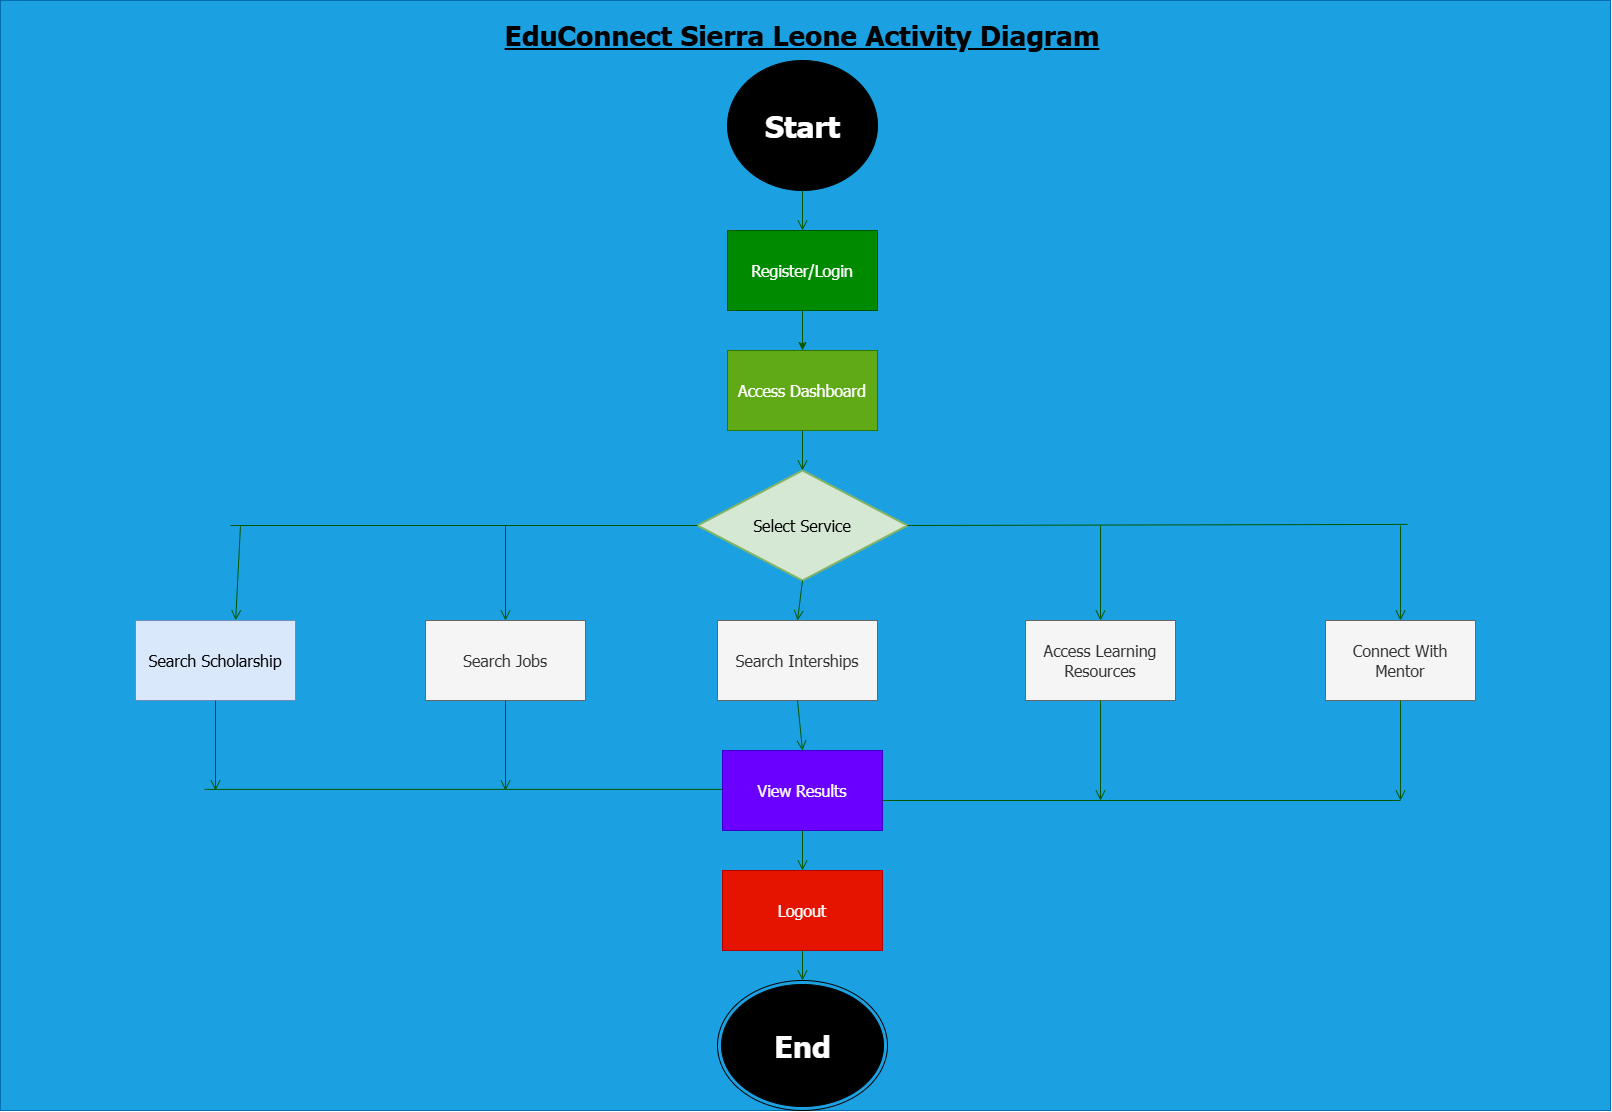

The diagram above was exported from draw.io. Its source (the exported page's mxGraphModel, read from the mxfile embedded in the PNG):
<mxGraphModel dx="1876" dy="1158" grid="1" gridSize="10" guides="1" tooltips="1" connect="1" arrows="1" fold="1" page="1" pageScale="1" pageWidth="1654" pageHeight="1169" math="0" shadow="0">
  <root>
    <mxCell id="0" />
    <mxCell id="1" parent="0" />
    <mxCell id="NmspxbInEoXJau-PPifI-45" parent="1" style="rounded=0;whiteSpace=wrap;html=1;fillColor=#1ba1e2;fontColor=#ffffff;strokeColor=#006EAF;" value="" vertex="1">
      <mxGeometry height="1110" width="1610" x="20" y="20" as="geometry" />
    </mxCell>
    <mxCell id="NmspxbInEoXJau-PPifI-46" parent="1" style="text;html=1;whiteSpace=wrap;strokeColor=none;fillColor=none;align=center;verticalAlign=middle;rounded=0;" value="&lt;font style=&quot;font-size: 28px;&quot; face=&quot;Tahoma&quot;&gt;&lt;b&gt;&lt;u&gt;EduConnect Sierra Leone Activity Diagram&lt;/u&gt;&lt;/b&gt;&lt;/font&gt;" vertex="1">
      <mxGeometry height="70" width="620" x="512" y="20" as="geometry" />
    </mxCell>
    <mxCell id="NmspxbInEoXJau-PPifI-47" parent="1" style="ellipse;fillColor=strokeColor;html=1;" value="&lt;font face=&quot;Tahoma&quot; style=&quot;color: rgb(255, 255, 255); font-size: 30px;&quot;&gt;&lt;b style=&quot;&quot;&gt;Start&lt;/b&gt;&lt;/font&gt;" vertex="1">
      <mxGeometry height="130" width="150" x="747" y="80" as="geometry" />
    </mxCell>
    <mxCell id="NmspxbInEoXJau-PPifI-48" parent="1" style="strokeWidth=2;html=1;shape=mxgraph.flowchart.decision;whiteSpace=wrap;fillColor=#d5e8d4;strokeColor=#82b366;" value="&lt;font face=&quot;Tahoma&quot; style=&quot;font-size: 16px;&quot;&gt;Select Service&lt;/font&gt;" vertex="1">
      <mxGeometry height="110" width="210" x="717" y="490" as="geometry" />
    </mxCell>
    <mxCell id="NmspxbInEoXJau-PPifI-49" parent="1" style="html=1;dashed=0;whiteSpace=wrap;fillColor=#f5f5f5;fontColor=#333333;strokeColor=#666666;" value="&lt;font face=&quot;Tahoma&quot; style=&quot;font-size: 16px;&quot;&gt;Search Interships&lt;/font&gt;" vertex="1">
      <mxGeometry height="80" width="160" x="737" y="640" as="geometry" />
    </mxCell>
    <mxCell id="NmspxbInEoXJau-PPifI-50" parent="1" style="html=1;dashed=0;whiteSpace=wrap;fillColor=#f5f5f5;fontColor=#333333;strokeColor=#666666;" value="&lt;font style=&quot;font-size: 16px;&quot; face=&quot;Tahoma&quot;&gt;Access Learning Resources&lt;/font&gt;" vertex="1">
      <mxGeometry height="80" width="150" x="1045" y="640" as="geometry" />
    </mxCell>
    <mxCell id="NmspxbInEoXJau-PPifI-51" parent="1" style="html=1;dashed=0;whiteSpace=wrap;fillColor=#6a00ff;fontColor=#ffffff;strokeColor=#3700CC;" value="&lt;font style=&quot;font-size: 16px;&quot; face=&quot;Tahoma&quot;&gt;View Results&lt;/font&gt;" vertex="1">
      <mxGeometry height="80" width="160" x="742" y="770" as="geometry" />
    </mxCell>
    <mxCell id="NmspxbInEoXJau-PPifI-52" parent="1" style="html=1;dashed=0;whiteSpace=wrap;fillColor=#e51400;fontColor=#ffffff;strokeColor=#B20000;" value="&lt;font style=&quot;font-size: 16px;&quot; face=&quot;Tahoma&quot;&gt;Logout&lt;/font&gt;" vertex="1">
      <mxGeometry height="80" width="160" x="742" y="890" as="geometry" />
    </mxCell>
    <mxCell id="NmspxbInEoXJau-PPifI-53" parent="1" style="ellipse;html=1;shape=endState;fillColor=strokeColor;" value="&lt;font face=&quot;Tahoma&quot; style=&quot;color: rgb(255, 255, 255); font-size: 30px;&quot;&gt;&lt;b style=&quot;&quot;&gt;End&lt;/b&gt;&lt;/font&gt;" vertex="1">
      <mxGeometry height="130" width="170" x="737" y="1000" as="geometry" />
    </mxCell>
    <mxCell id="NmspxbInEoXJau-PPifI-54" parent="1" style="html=1;dashed=0;whiteSpace=wrap;fillColor=#60a917;fontColor=#ffffff;strokeColor=#2D7600;" value="&lt;font style=&quot;font-size: 16px;&quot; face=&quot;Tahoma&quot;&gt;Access Dashboard&lt;/font&gt;" vertex="1">
      <mxGeometry height="80" width="150" x="747" y="370" as="geometry" />
    </mxCell>
    <mxCell id="NmspxbInEoXJau-PPifI-55" parent="1" style="html=1;dashed=0;whiteSpace=wrap;fillColor=#f5f5f5;fontColor=#333333;strokeColor=#666666;" value="&lt;font face=&quot;Tahoma&quot; style=&quot;font-size: 16px;&quot;&gt;Search Jobs&lt;/font&gt;" vertex="1">
      <mxGeometry height="80" width="160" x="445" y="640" as="geometry" />
    </mxCell>
    <mxCell id="NmspxbInEoXJau-PPifI-56" parent="1" style="html=1;dashed=0;whiteSpace=wrap;fillColor=#f5f5f5;fontColor=#333333;strokeColor=#666666;" value="&lt;font style=&quot;font-size: 16px;&quot; face=&quot;Tahoma&quot;&gt;Connect With Mentor&lt;/font&gt;" vertex="1">
      <mxGeometry height="80" width="150" x="1345" y="640" as="geometry" />
    </mxCell>
    <mxCell id="NmspxbInEoXJau-PPifI-57" parent="1" style="html=1;dashed=0;whiteSpace=wrap;fillColor=#dae8fc;strokeColor=#6c8ebf;" value="&lt;font style=&quot;font-size: 16px;&quot; face=&quot;Tahoma&quot;&gt;Search Scholarship&lt;/font&gt;" vertex="1">
      <mxGeometry height="80" width="160" x="155" y="640" as="geometry" />
    </mxCell>
    <mxCell id="NmspxbInEoXJau-PPifI-58" edge="1" parent="1" source="NmspxbInEoXJau-PPifI-59" style="edgeStyle=orthogonalEdgeStyle;rounded=0;orthogonalLoop=1;jettySize=auto;html=1;entryX=0.5;entryY=0;entryDx=0;entryDy=0;exitX=0.5;exitY=1;exitDx=0;exitDy=0;fillColor=#008a00;strokeColor=#005700;" target="NmspxbInEoXJau-PPifI-54">
      <mxGeometry relative="1" as="geometry" />
    </mxCell>
    <mxCell id="NmspxbInEoXJau-PPifI-59" parent="1" style="html=1;dashed=0;whiteSpace=wrap;fillColor=#008a00;fontColor=#ffffff;strokeColor=#005700;" value="&lt;font face=&quot;Tahoma&quot; style=&quot;font-size: 16px;&quot;&gt;Register/Login&lt;/font&gt;" vertex="1">
      <mxGeometry height="80" width="150" x="747" y="250" as="geometry" />
    </mxCell>
    <mxCell id="NmspxbInEoXJau-PPifI-60" edge="1" parent="1" source="NmspxbInEoXJau-PPifI-47" style="endArrow=open;startArrow=none;endFill=0;startFill=0;endSize=8;html=1;verticalAlign=bottom;labelBackgroundColor=none;strokeWidth=1;rounded=0;exitX=0.5;exitY=1;exitDx=0;exitDy=0;entryX=0.5;entryY=0;entryDx=0;entryDy=0;fillColor=#008a00;strokeColor=#005700;" target="NmspxbInEoXJau-PPifI-59" value="">
      <mxGeometry relative="1" width="160" as="geometry">
        <mxPoint x="725" y="540" as="sourcePoint" />
        <mxPoint x="885" y="540" as="targetPoint" />
      </mxGeometry>
    </mxCell>
    <mxCell id="NmspxbInEoXJau-PPifI-61" edge="1" parent="1" style="endArrow=open;startArrow=none;endFill=0;startFill=0;endSize=8;html=1;verticalAlign=bottom;labelBackgroundColor=none;strokeWidth=1;rounded=0;entryX=0.5;entryY=0;entryDx=0;entryDy=0;fillColor=#008a00;strokeColor=#005700;" target="NmspxbInEoXJau-PPifI-50" value="">
      <mxGeometry relative="1" width="160" as="geometry">
        <mxPoint x="1120" y="545" as="sourcePoint" />
        <mxPoint x="505" y="200" as="targetPoint" />
      </mxGeometry>
    </mxCell>
    <mxCell id="NmspxbInEoXJau-PPifI-62" edge="1" parent="1" style="endArrow=open;startArrow=none;endFill=0;startFill=0;endSize=8;html=1;verticalAlign=bottom;labelBackgroundColor=none;strokeWidth=1;rounded=0;fillColor=#008a00;strokeColor=#005700;entryX=0.626;entryY=-0.003;entryDx=0;entryDy=0;entryPerimeter=0;" target="NmspxbInEoXJau-PPifI-57" value="">
      <mxGeometry relative="1" width="160" as="geometry">
        <mxPoint x="260" y="545" as="sourcePoint" />
        <mxPoint x="270" y="638" as="targetPoint" />
      </mxGeometry>
    </mxCell>
    <mxCell id="NmspxbInEoXJau-PPifI-63" edge="1" parent="1" source="NmspxbInEoXJau-PPifI-48" style="endArrow=open;startArrow=none;endFill=0;startFill=0;endSize=8;html=1;verticalAlign=bottom;labelBackgroundColor=none;strokeWidth=1;rounded=0;exitX=0.5;exitY=1;exitDx=0;exitDy=0;exitPerimeter=0;entryX=0.5;entryY=0;entryDx=0;entryDy=0;fillColor=#008a00;strokeColor=#005700;" target="NmspxbInEoXJau-PPifI-49" value="">
      <mxGeometry relative="1" width="160" as="geometry">
        <mxPoint x="355" y="350" as="sourcePoint" />
        <mxPoint x="817" y="640" as="targetPoint" />
      </mxGeometry>
    </mxCell>
    <mxCell id="NmspxbInEoXJau-PPifI-64" edge="1" parent="1" source="NmspxbInEoXJau-PPifI-49" style="endArrow=open;startArrow=none;endFill=0;startFill=0;endSize=8;html=1;verticalAlign=bottom;labelBackgroundColor=none;strokeWidth=1;rounded=0;entryX=0.5;entryY=0;entryDx=0;entryDy=0;exitX=0.5;exitY=1;exitDx=0;exitDy=0;fillColor=#008a00;strokeColor=#005700;" target="NmspxbInEoXJau-PPifI-51" value="">
      <mxGeometry relative="1" width="160" as="geometry">
        <mxPoint x="355" y="410" as="sourcePoint" />
        <mxPoint x="515" y="410" as="targetPoint" />
      </mxGeometry>
    </mxCell>
    <mxCell id="NmspxbInEoXJau-PPifI-65" edge="1" parent="1" source="NmspxbInEoXJau-PPifI-50" style="endArrow=open;startArrow=none;endFill=0;startFill=0;endSize=8;html=1;verticalAlign=bottom;labelBackgroundColor=none;strokeWidth=1;rounded=0;exitX=0.5;exitY=1;exitDx=0;exitDy=0;fillColor=#008a00;strokeColor=#005700;" value="">
      <mxGeometry relative="1" width="160" as="geometry">
        <mxPoint x="355" y="450" as="sourcePoint" />
        <mxPoint x="1120" y="820" as="targetPoint" />
      </mxGeometry>
    </mxCell>
    <mxCell id="NmspxbInEoXJau-PPifI-66" edge="1" parent="1" source="NmspxbInEoXJau-PPifI-56" style="endArrow=open;startArrow=none;endFill=0;startFill=0;endSize=8;html=1;verticalAlign=bottom;labelBackgroundColor=none;strokeWidth=1;rounded=0;exitX=0.5;exitY=1;exitDx=0;exitDy=0;fillColor=#008a00;strokeColor=#005700;" value="">
      <mxGeometry relative="1" width="160" as="geometry">
        <mxPoint x="355" y="490" as="sourcePoint" />
        <mxPoint x="1420" y="820" as="targetPoint" />
      </mxGeometry>
    </mxCell>
    <mxCell id="NmspxbInEoXJau-PPifI-67" edge="1" parent="1" source="NmspxbInEoXJau-PPifI-55" style="endArrow=open;startArrow=none;endFill=0;startFill=0;endSize=8;html=1;verticalAlign=bottom;labelBackgroundColor=none;strokeWidth=1;rounded=0;exitX=0.5;exitY=1;exitDx=0;exitDy=0;fillColor=#008a00;strokeColor=#005700;" value="">
      <mxGeometry relative="1" width="160" as="geometry">
        <mxPoint x="355" y="520" as="sourcePoint" />
        <mxPoint x="525" y="810" as="targetPoint" />
      </mxGeometry>
    </mxCell>
    <mxCell id="NmspxbInEoXJau-PPifI-68" edge="1" parent="1" source="NmspxbInEoXJau-PPifI-57" style="endArrow=open;startArrow=none;endFill=0;startFill=0;endSize=8;html=1;verticalAlign=bottom;labelBackgroundColor=none;strokeWidth=1;rounded=0;exitX=0.5;exitY=1;exitDx=0;exitDy=0;fillColor=#008a00;strokeColor=#005700;" value="">
      <mxGeometry relative="1" width="160" as="geometry">
        <mxPoint x="355" y="543.89" as="sourcePoint" />
        <mxPoint x="235" y="810" as="targetPoint" />
      </mxGeometry>
    </mxCell>
    <mxCell id="NmspxbInEoXJau-PPifI-69" edge="1" parent="1" source="NmspxbInEoXJau-PPifI-51" style="endArrow=open;startArrow=none;endFill=0;startFill=0;endSize=8;html=1;verticalAlign=bottom;labelBackgroundColor=none;strokeWidth=1;rounded=0;entryX=0.5;entryY=0;entryDx=0;entryDy=0;exitX=0.5;exitY=1;exitDx=0;exitDy=0;fillColor=#008a00;strokeColor=#005700;" target="NmspxbInEoXJau-PPifI-52" value="">
      <mxGeometry relative="1" width="160" as="geometry">
        <mxPoint x="355" y="573" as="sourcePoint" />
        <mxPoint x="515" y="573" as="targetPoint" />
      </mxGeometry>
    </mxCell>
    <mxCell id="NmspxbInEoXJau-PPifI-70" edge="1" parent="1" source="NmspxbInEoXJau-PPifI-52" style="endArrow=open;startArrow=none;endFill=0;startFill=0;endSize=8;html=1;verticalAlign=bottom;labelBackgroundColor=none;strokeWidth=1;rounded=0;entryX=0.5;entryY=0;entryDx=0;entryDy=0;exitX=0.5;exitY=1;exitDx=0;exitDy=0;fillColor=#008a00;strokeColor=#005700;" target="NmspxbInEoXJau-PPifI-53" value="">
      <mxGeometry relative="1" width="160" as="geometry">
        <mxPoint x="355" y="597.78" as="sourcePoint" />
        <mxPoint x="515" y="597.78" as="targetPoint" />
      </mxGeometry>
    </mxCell>
    <mxCell id="NmspxbInEoXJau-PPifI-71" edge="1" parent="1" style="endArrow=open;startArrow=none;endFill=0;startFill=0;endSize=8;html=1;verticalAlign=bottom;labelBackgroundColor=none;strokeWidth=1;rounded=0;entryX=0.5;entryY=0;entryDx=0;entryDy=0;fillColor=#008a00;strokeColor=#005700;" target="NmspxbInEoXJau-PPifI-56" value="">
      <mxGeometry relative="1" width="160" as="geometry">
        <mxPoint x="1420" y="545" as="sourcePoint" />
        <mxPoint x="505" y="170" as="targetPoint" />
      </mxGeometry>
    </mxCell>
    <mxCell id="NmspxbInEoXJau-PPifI-72" edge="1" parent="1" source="NmspxbInEoXJau-PPifI-54" style="endArrow=open;startArrow=none;endFill=0;startFill=0;endSize=8;html=1;verticalAlign=bottom;labelBackgroundColor=none;strokeWidth=1;rounded=0;exitX=0.5;exitY=1;exitDx=0;exitDy=0;entryX=0.5;entryY=0;entryDx=0;entryDy=0;entryPerimeter=0;fillColor=#008a00;strokeColor=#005700;" target="NmspxbInEoXJau-PPifI-48" value="">
      <mxGeometry relative="1" width="160" as="geometry">
        <mxPoint x="345" y="90" as="sourcePoint" />
        <mxPoint x="505" y="90" as="targetPoint" />
      </mxGeometry>
    </mxCell>
    <mxCell id="NmspxbInEoXJau-PPifI-73" edge="1" parent="1" style="endArrow=open;startArrow=none;endFill=0;startFill=0;endSize=8;html=1;verticalAlign=bottom;labelBackgroundColor=none;strokeWidth=1;rounded=0;entryX=0.5;entryY=0;entryDx=0;entryDy=0;fillColor=#008a00;strokeColor=#005700;" target="NmspxbInEoXJau-PPifI-55" value="">
      <mxGeometry relative="1" width="160" as="geometry">
        <mxPoint x="525" y="545" as="sourcePoint" />
        <mxPoint x="525" y="320" as="targetPoint" />
      </mxGeometry>
    </mxCell>
    <mxCell id="NmspxbInEoXJau-PPifI-74" edge="1" parent="1" style="endArrow=none;html=1;rounded=0;entryX=0;entryY=0.5;entryDx=0;entryDy=0;entryPerimeter=0;fillColor=#008a00;strokeColor=#005700;" target="NmspxbInEoXJau-PPifI-48" value="">
      <mxGeometry height="50" relative="1" width="50" as="geometry">
        <mxPoint x="250" y="545" as="sourcePoint" />
        <mxPoint x="840" y="560" as="targetPoint" />
      </mxGeometry>
    </mxCell>
    <mxCell id="NmspxbInEoXJau-PPifI-75" edge="1" parent="1" source="NmspxbInEoXJau-PPifI-48" style="endArrow=none;html=1;rounded=0;entryX=0;entryY=0.5;entryDx=0;entryDy=0;entryPerimeter=0;fillColor=#008a00;strokeColor=#005700;exitX=1;exitY=0.5;exitDx=0;exitDy=0;exitPerimeter=0;" value="">
      <mxGeometry height="50" relative="1" width="50" as="geometry">
        <mxPoint x="960" y="543.89" as="sourcePoint" />
        <mxPoint x="1427" y="543.89" as="targetPoint" />
      </mxGeometry>
    </mxCell>
    <mxCell id="NmspxbInEoXJau-PPifI-76" edge="1" parent="1" source="NmspxbInEoXJau-PPifI-51" style="endArrow=none;html=1;rounded=0;fillColor=#008a00;strokeColor=#005700;exitX=1;exitY=0.625;exitDx=0;exitDy=0;exitPerimeter=0;" value="">
      <mxGeometry height="50" relative="1" width="50" as="geometry">
        <mxPoint x="902" y="810" as="sourcePoint" />
        <mxPoint x="1420" y="820" as="targetPoint" />
      </mxGeometry>
    </mxCell>
    <mxCell id="NmspxbInEoXJau-PPifI-77" edge="1" parent="1" style="endArrow=none;html=1;rounded=0;fillColor=#008a00;strokeColor=#005700;exitX=1;exitY=0.625;exitDx=0;exitDy=0;exitPerimeter=0;" value="">
      <mxGeometry height="50" relative="1" width="50" as="geometry">
        <mxPoint x="224" y="808.89" as="sourcePoint" />
        <mxPoint x="742" y="808.89" as="targetPoint" />
      </mxGeometry>
    </mxCell>
  </root>
</mxGraphModel>